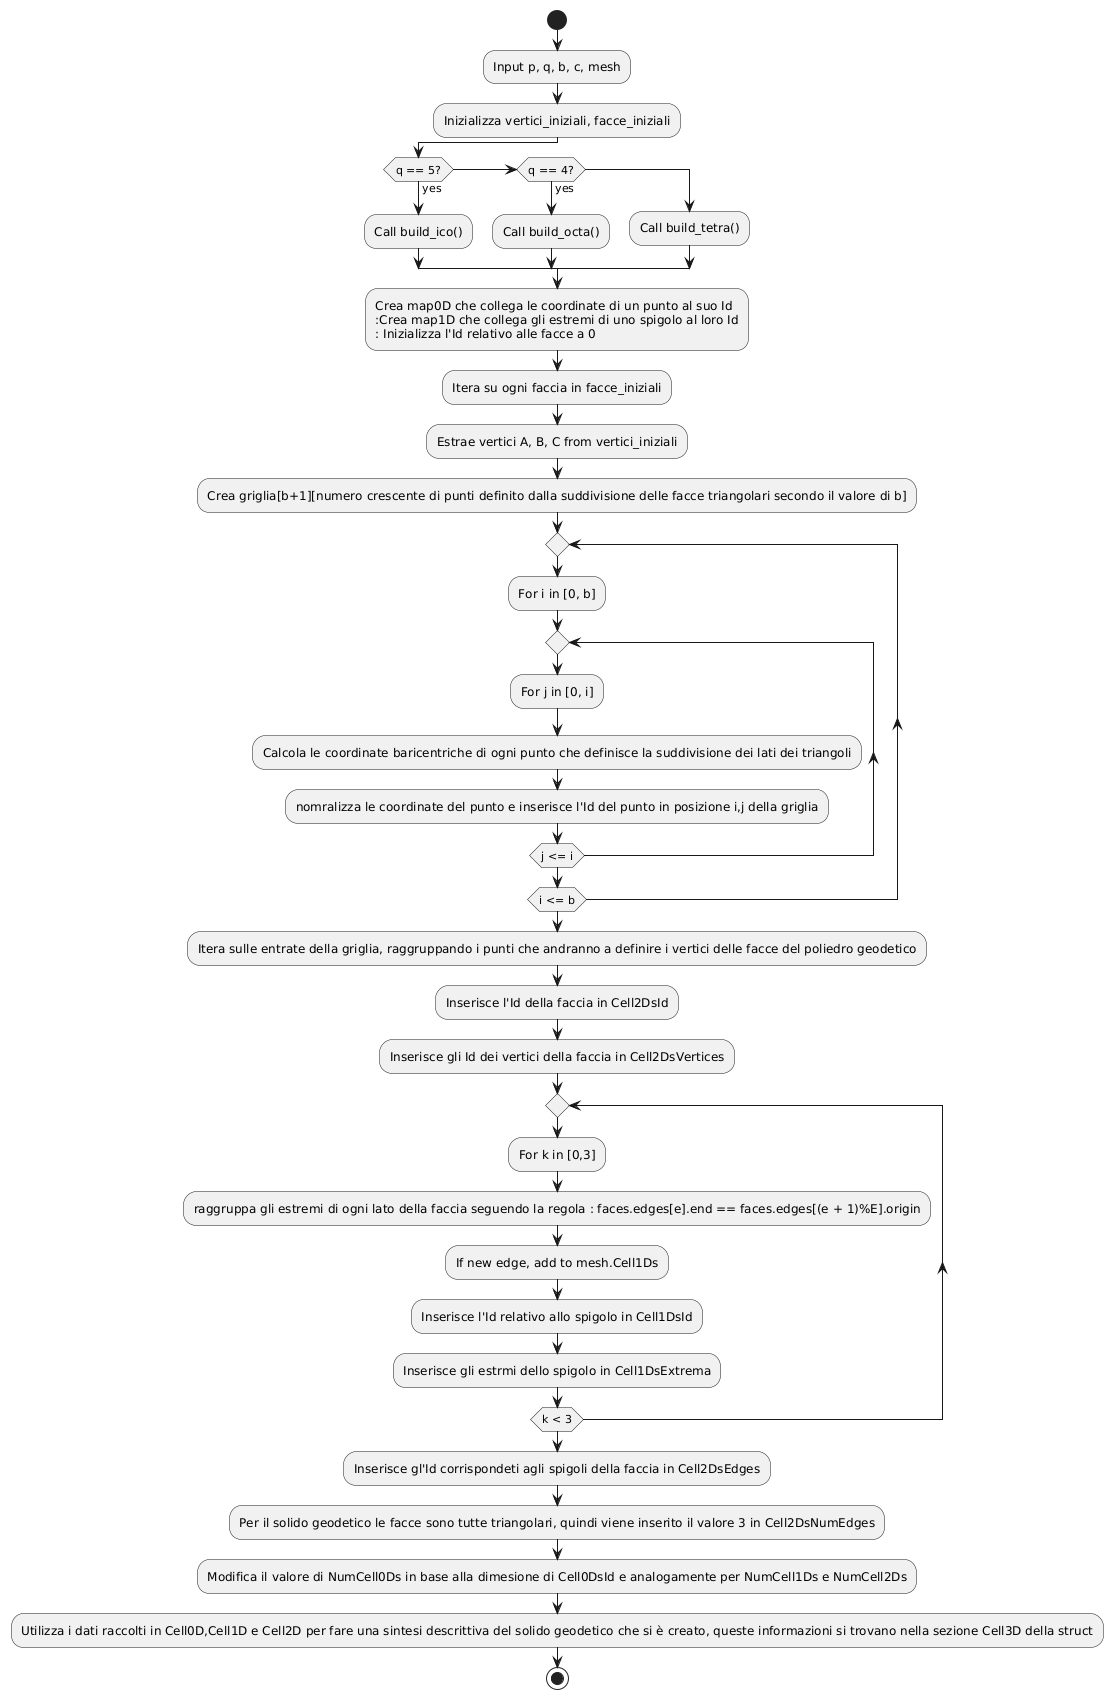

The diagram above was rendered by PlantUML. Its source (embedded in the PNG):
@startuml
start

:Input p, q, b, c, mesh;
:Inizializza vertici_iniziali, facce_iniziali;

if (q == 5?) then (yes)
  :Call build_ico();
elseif (q == 4?) then (yes)
  :Call build_octa();
else
  :Call build_tetra();
endif

:Crea map0D che collega le coordinate di un punto al suo Id
:Crea map1D che collega gli estremi di uno spigolo al loro Id
: Inizializza l'Id relativo alle facce a 0;

:Itera su ogni faccia in facce_iniziali;

:Estrae vertici A, B, C from vertici_iniziali;

:Crea griglia[b+1][numero crescente di punti definito dalla suddivisione delle facce triangolari secondo il valore di b];

repeat
  :For i in [0, b];
  repeat
    :For j in [0, i];
    :Calcola le coordinate baricentriche di ogni punto che definisce la suddivisione dei lati dei triangoli;
    :nomralizza le coordinate del punto e inserisce l'Id del punto in posizione i,j della griglia;
  repeat while (j <= i)
repeat while (i <= b)
:Itera sulle entrate della griglia, raggruppando i punti che andranno a definire i vertici delle facce del poliedro geodetico;
:Inserisce l'Id della faccia in Cell2DsId;
:Inserisce gli Id dei vertici della faccia in Cell2DsVertices;
repeat
    :For k in [0,3];
       :raggruppa gli estremi di ogni lato della faccia seguendo la regola : faces.edges[e].end == faces.edges[(e + 1)%E].origin;
       :If new edge, add to mesh.Cell1Ds;
       :Inserisce l'Id relativo allo spigolo in Cell1DsId;
       :Inserisce gli estrmi dello spigolo in Cell1DsExtrema;
       repeat while (k < 3)
   :Inserisce gl'Id corrispondeti agli spigoli della faccia in Cell2DsEdges;
   :Per il solido geodetico le facce sono tutte triangolari, quindi viene inserito il valore 3 in Cell2DsNumEdges;
 
:Modifica il valore di NumCell0Ds in base alla dimesione di Cell0DsId e analogamente per NumCell1Ds e NumCell2Ds;

:Utilizza i dati raccolti in Cell0D,Cell1D e Cell2D per fare una sintesi descrittiva del solido geodetico che si è creato, queste informazioni si trovano nella sezione Cell3D della struct; 

stop
@enduml